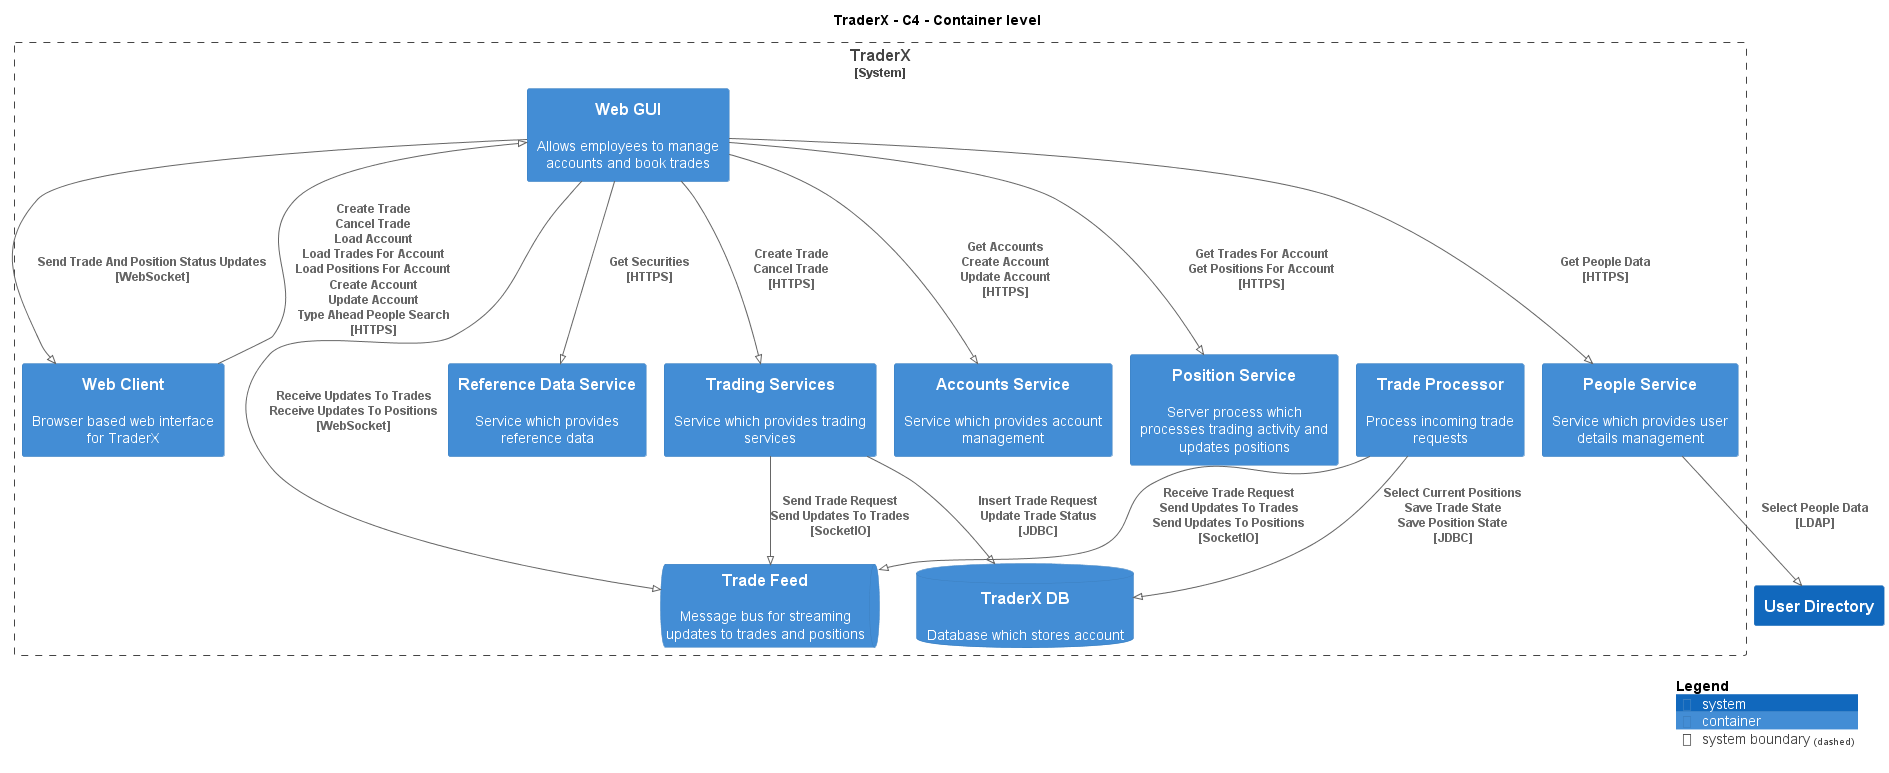

The diagram above was rendered by PlantUML. Its source (embedded in the PNG):
@startuml
!pragma layout smetana
!include ..\..\.c4s\C4_Container.puml

AddElementTag("state:new", $bgColor=green, $fontColor=#ffffff, $borderColor=green, $shadowing="False")
AddElementTag("state:changed", $bgColor=orange, $fontColor=#ffffff, $borderColor=orange, $shadowing="False")
AddElementTag("state:removed", $bgColor=red, $fontColor=#ffffff, $borderColor=red, $shadowing="False")

AddRelTag("state:new", $textColor=green, $lineColor=green)
AddRelTag("state:changed", $textColor=orange, $lineColor=orange)
AddRelTag("state:removed", $textColor=red, $lineColor=red)

SHOW_PERSON_PORTRAIT()
LAYOUT_TOP_DOWN()

skinparam linetype polyline

title TraderX - C4 - Container level


System_Boundary(TraderX.SoftwareSystems.TraderX, "TraderX") {
    ContainerDb(TraderX.SoftwareSystems.TraderX.Containers.TraderXDB, "TraderX DB", "", "Database which stores account")
    ContainerQueue(TraderX.SoftwareSystems.TraderX.Containers.TradeFeed, "Trade Feed", "", "Message bus for streaming updates to trades and positions")
    Container(TraderX.SoftwareSystems.TraderX.Containers.TradeProcessor, "Trade Processor", "", "Process incoming trade requests")
    Container(TraderX.SoftwareSystems.TraderX.Containers.WebClient, "Web Client", "", "Browser based web interface for TraderX")
    Container(TraderX.SoftwareSystems.TraderX.Containers.WebGUI, "Web GUI", "", "Allows employees to manage accounts and book trades")
    Container(TraderX.SoftwareSystems.TraderX.Containers.ReferenceDataService, "Reference Data Service", "", "Service which provides reference data")
    Container(TraderX.SoftwareSystems.TraderX.Containers.TradingServices, "Trading Services", "", "Service which provides trading services")
    Container(TraderX.SoftwareSystems.TraderX.Containers.AccountsService, "Accounts Service", "", "Service which provides account management")
    Container(TraderX.SoftwareSystems.TraderX.Containers.PositionService, "Position Service", "", "Server process which processes trading activity and updates positions")
    Container(TraderX.SoftwareSystems.TraderX.Containers.PeopleService, "People Service", "", "Service which provides user details management")
}
System(TraderX.SoftwareSystems.UserDirectory, "User Directory", "")

Rel(TraderX.SoftwareSystems.TraderX.Containers.TradeProcessor, TraderX.SoftwareSystems.TraderX.Containers.TradeFeed, "Receive Trade Request\nSend Updates To Trades\nSend Updates To Positions\n[SocketIO]", $tags='protocol:socketio')
Rel(TraderX.SoftwareSystems.TraderX.Containers.TradeProcessor, TraderX.SoftwareSystems.TraderX.Containers.TraderXDB, "Select Current Positions\nSave Trade State\nSave Position State\n[JDBC]", $tags='protocol:jdbc')
Rel(TraderX.SoftwareSystems.TraderX.Containers.WebClient, TraderX.SoftwareSystems.TraderX.Containers.WebGUI, "Create Trade\nCancel Trade\nLoad Account\nLoad Trades For Account\nLoad Positions For Account\nCreate Account\nUpdate Account\nType Ahead People Search\n[HTTPS]", $tags='protocol:https')
Rel(TraderX.SoftwareSystems.TraderX.Containers.WebGUI, TraderX.SoftwareSystems.TraderX.Containers.ReferenceDataService, "Get Securities\n[HTTPS]", $tags='protocol:https')
Rel(TraderX.SoftwareSystems.TraderX.Containers.WebGUI, TraderX.SoftwareSystems.TraderX.Containers.TradingServices, "Create Trade\nCancel Trade\n[HTTPS]", $tags='protocol:https')
Rel(TraderX.SoftwareSystems.TraderX.Containers.TradingServices, TraderX.SoftwareSystems.TraderX.Containers.TraderXDB, "Insert Trade Request\nUpdate Trade Status\n[JDBC]", $tags='protocol:jdbc')
Rel(TraderX.SoftwareSystems.TraderX.Containers.TradingServices, TraderX.SoftwareSystems.TraderX.Containers.TradeFeed, "Send Trade Request\nSend Updates To Trades\n[SocketIO]", $tags='protocol:socketio')
Rel(TraderX.SoftwareSystems.TraderX.Containers.WebGUI, TraderX.SoftwareSystems.TraderX.Containers.AccountsService, "Get Accounts\nCreate Account\nUpdate Account\n[HTTPS]", $tags='protocol:https')
Rel(TraderX.SoftwareSystems.TraderX.Containers.WebGUI, TraderX.SoftwareSystems.TraderX.Containers.PositionService, "Get Trades For Account\nGet Positions For Account\n[HTTPS]", $tags='protocol:https')
Rel(TraderX.SoftwareSystems.TraderX.Containers.WebGUI, TraderX.SoftwareSystems.TraderX.Containers.PeopleService, "Get People Data\n[HTTPS]", $tags='protocol:https')
Rel(TraderX.SoftwareSystems.TraderX.Containers.PeopleService, TraderX.SoftwareSystems.UserDirectory, "Select People Data\n[LDAP]", $tags='protocol:ldap')
Rel(TraderX.SoftwareSystems.TraderX.Containers.WebGUI, TraderX.SoftwareSystems.TraderX.Containers.TradeFeed, "Receive Updates To Trades\nReceive Updates To Positions\n[WebSocket]", $tags='protocol:websocket')
Rel(TraderX.SoftwareSystems.TraderX.Containers.WebGUI, TraderX.SoftwareSystems.TraderX.Containers.WebClient, "Send Trade And Position Status Updates\n[WebSocket]", $tags='protocol:websocket')


SHOW_LEGEND()
@enduml